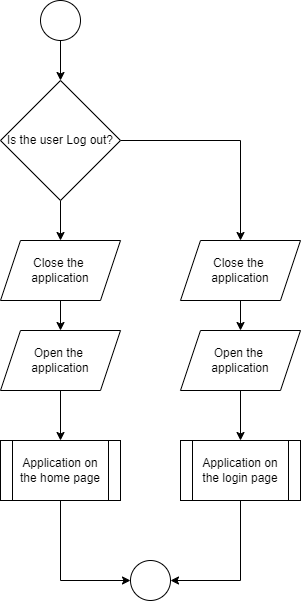

The diagram above was exported from draw.io. Its source (the exported page's mxGraphModel, read from the mxfile embedded in the PNG):
<mxGraphModel dx="746" dy="459" grid="1" gridSize="10" guides="1" tooltips="1" connect="1" arrows="1" fold="1" page="1" pageScale="1" pageWidth="827" pageHeight="1169" math="0" shadow="0">
  <root>
    <mxCell id="0" />
    <mxCell id="1" parent="0" />
    <mxCell id="uLJPEMV-3i4AOCXPyOWL-10" style="edgeStyle=orthogonalEdgeStyle;rounded=0;orthogonalLoop=1;jettySize=auto;html=1;exitX=0.5;exitY=1;exitDx=0;exitDy=0;entryX=0.5;entryY=0;entryDx=0;entryDy=0;" edge="1" parent="1" source="uLJPEMV-3i4AOCXPyOWL-1" target="uLJPEMV-3i4AOCXPyOWL-4">
      <mxGeometry relative="1" as="geometry" />
    </mxCell>
    <mxCell id="uLJPEMV-3i4AOCXPyOWL-1" value="" style="ellipse;whiteSpace=wrap;html=1;aspect=fixed;" vertex="1" parent="1">
      <mxGeometry x="200" y="40" width="40" height="40" as="geometry" />
    </mxCell>
    <mxCell id="uLJPEMV-3i4AOCXPyOWL-12" style="edgeStyle=orthogonalEdgeStyle;rounded=0;orthogonalLoop=1;jettySize=auto;html=1;exitX=0.5;exitY=1;exitDx=0;exitDy=0;entryX=0.5;entryY=0;entryDx=0;entryDy=0;" edge="1" parent="1" source="uLJPEMV-3i4AOCXPyOWL-2" target="uLJPEMV-3i4AOCXPyOWL-3">
      <mxGeometry relative="1" as="geometry" />
    </mxCell>
    <mxCell id="uLJPEMV-3i4AOCXPyOWL-2" value="Close the&amp;nbsp;&lt;div&gt;application&lt;/div&gt;" style="shape=parallelogram;perimeter=parallelogramPerimeter;whiteSpace=wrap;html=1;fixedSize=1;" vertex="1" parent="1">
      <mxGeometry x="160" y="280" width="120" height="60" as="geometry" />
    </mxCell>
    <mxCell id="uLJPEMV-3i4AOCXPyOWL-13" style="edgeStyle=orthogonalEdgeStyle;rounded=0;orthogonalLoop=1;jettySize=auto;html=1;exitX=0.5;exitY=1;exitDx=0;exitDy=0;entryX=0.5;entryY=0;entryDx=0;entryDy=0;" edge="1" parent="1" source="uLJPEMV-3i4AOCXPyOWL-3" target="uLJPEMV-3i4AOCXPyOWL-5">
      <mxGeometry relative="1" as="geometry" />
    </mxCell>
    <mxCell id="uLJPEMV-3i4AOCXPyOWL-3" value="Open the&amp;nbsp;&lt;div&gt;application&lt;/div&gt;" style="shape=parallelogram;perimeter=parallelogramPerimeter;whiteSpace=wrap;html=1;fixedSize=1;" vertex="1" parent="1">
      <mxGeometry x="160" y="370" width="120" height="60" as="geometry" />
    </mxCell>
    <mxCell id="uLJPEMV-3i4AOCXPyOWL-11" style="edgeStyle=orthogonalEdgeStyle;rounded=0;orthogonalLoop=1;jettySize=auto;html=1;exitX=0.5;exitY=1;exitDx=0;exitDy=0;entryX=0.5;entryY=0;entryDx=0;entryDy=0;" edge="1" parent="1" source="uLJPEMV-3i4AOCXPyOWL-4" target="uLJPEMV-3i4AOCXPyOWL-2">
      <mxGeometry relative="1" as="geometry" />
    </mxCell>
    <mxCell id="uLJPEMV-3i4AOCXPyOWL-14" style="edgeStyle=orthogonalEdgeStyle;rounded=0;orthogonalLoop=1;jettySize=auto;html=1;exitX=1;exitY=0.5;exitDx=0;exitDy=0;entryX=0.5;entryY=0;entryDx=0;entryDy=0;" edge="1" parent="1" source="uLJPEMV-3i4AOCXPyOWL-4" target="uLJPEMV-3i4AOCXPyOWL-6">
      <mxGeometry relative="1" as="geometry" />
    </mxCell>
    <mxCell id="uLJPEMV-3i4AOCXPyOWL-4" value="Is the user Log out?" style="rhombus;whiteSpace=wrap;html=1;" vertex="1" parent="1">
      <mxGeometry x="160" y="120" width="120" height="120" as="geometry" />
    </mxCell>
    <mxCell id="uLJPEMV-3i4AOCXPyOWL-17" style="edgeStyle=orthogonalEdgeStyle;rounded=0;orthogonalLoop=1;jettySize=auto;html=1;exitX=0.5;exitY=1;exitDx=0;exitDy=0;entryX=0;entryY=0.5;entryDx=0;entryDy=0;" edge="1" parent="1" source="uLJPEMV-3i4AOCXPyOWL-5" target="uLJPEMV-3i4AOCXPyOWL-9">
      <mxGeometry relative="1" as="geometry" />
    </mxCell>
    <mxCell id="uLJPEMV-3i4AOCXPyOWL-5" value="Application on the home page" style="shape=process;whiteSpace=wrap;html=1;backgroundOutline=1;" vertex="1" parent="1">
      <mxGeometry x="160" y="480" width="120" height="60" as="geometry" />
    </mxCell>
    <mxCell id="uLJPEMV-3i4AOCXPyOWL-15" style="edgeStyle=orthogonalEdgeStyle;rounded=0;orthogonalLoop=1;jettySize=auto;html=1;exitX=0.5;exitY=1;exitDx=0;exitDy=0;entryX=0.5;entryY=0;entryDx=0;entryDy=0;" edge="1" parent="1" source="uLJPEMV-3i4AOCXPyOWL-6" target="uLJPEMV-3i4AOCXPyOWL-7">
      <mxGeometry relative="1" as="geometry" />
    </mxCell>
    <mxCell id="uLJPEMV-3i4AOCXPyOWL-6" value="Close the&amp;nbsp;&lt;div&gt;application&lt;/div&gt;" style="shape=parallelogram;perimeter=parallelogramPerimeter;whiteSpace=wrap;html=1;fixedSize=1;" vertex="1" parent="1">
      <mxGeometry x="340" y="280" width="120" height="60" as="geometry" />
    </mxCell>
    <mxCell id="uLJPEMV-3i4AOCXPyOWL-16" style="edgeStyle=orthogonalEdgeStyle;rounded=0;orthogonalLoop=1;jettySize=auto;html=1;exitX=0.5;exitY=1;exitDx=0;exitDy=0;entryX=0.5;entryY=0;entryDx=0;entryDy=0;" edge="1" parent="1" source="uLJPEMV-3i4AOCXPyOWL-7" target="uLJPEMV-3i4AOCXPyOWL-8">
      <mxGeometry relative="1" as="geometry" />
    </mxCell>
    <mxCell id="uLJPEMV-3i4AOCXPyOWL-7" value="Open the&amp;nbsp;&lt;div&gt;application&lt;/div&gt;" style="shape=parallelogram;perimeter=parallelogramPerimeter;whiteSpace=wrap;html=1;fixedSize=1;" vertex="1" parent="1">
      <mxGeometry x="340" y="370" width="120" height="60" as="geometry" />
    </mxCell>
    <mxCell id="uLJPEMV-3i4AOCXPyOWL-18" style="edgeStyle=orthogonalEdgeStyle;rounded=0;orthogonalLoop=1;jettySize=auto;html=1;exitX=0.5;exitY=1;exitDx=0;exitDy=0;entryX=1;entryY=0.5;entryDx=0;entryDy=0;" edge="1" parent="1" source="uLJPEMV-3i4AOCXPyOWL-8" target="uLJPEMV-3i4AOCXPyOWL-9">
      <mxGeometry relative="1" as="geometry" />
    </mxCell>
    <mxCell id="uLJPEMV-3i4AOCXPyOWL-8" value="Application on the login page" style="shape=process;whiteSpace=wrap;html=1;backgroundOutline=1;" vertex="1" parent="1">
      <mxGeometry x="340" y="480" width="120" height="60" as="geometry" />
    </mxCell>
    <mxCell id="uLJPEMV-3i4AOCXPyOWL-9" value="" style="ellipse;whiteSpace=wrap;html=1;aspect=fixed;" vertex="1" parent="1">
      <mxGeometry x="290" y="600" width="40" height="40" as="geometry" />
    </mxCell>
  </root>
</mxGraphModel>